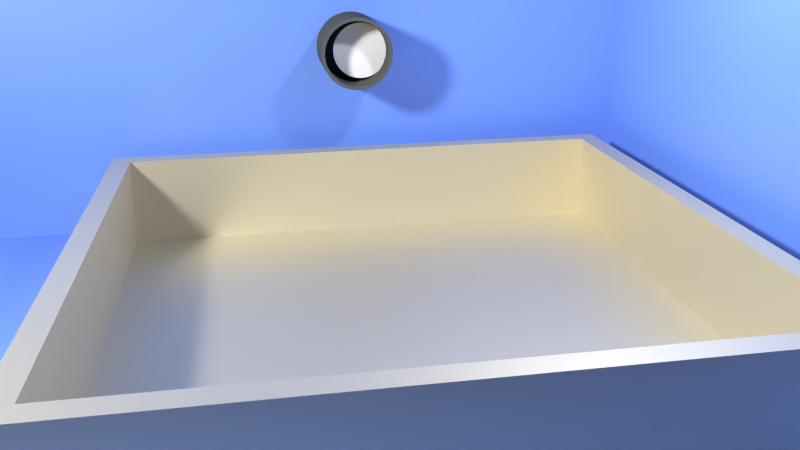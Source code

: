 # Source: fluid_simulation.blend  (saved by Blender 2.80.75; exported with 4.5.12 LTS)
import bpy
from mathutils import Matrix  # noqa: F401  (used for matrix-valued properties, if any)

bpy.ops.wm.read_factory_settings(use_empty=True)
scene = bpy.context.scene
scene.name = 'Scene'

# ---- collections
col_collection_1 = bpy.data.collections.new('Collection 1'); scene.collection.children.link(col_collection_1)

# ---- materials (node trees are filled in below, after node groups)
mat_material_004 = bpy.data.materials.new('Material.004')
mat_material_004.alpha_threshold = 0.0
mat_material_004.use_transparent_shadow = False
mat_material_004.diffuse_color = (0.1463, 0.2792, 0.8, 1.0)
mat_material_004.roughness = 0.5
mat_material_001 = bpy.data.materials.new('Material.001')
mat_material_001.alpha_threshold = 0.0
mat_material_001.use_transparent_shadow = False
mat_material_001.diffuse_color = (0.08659, 0.09463, 0.09211, 1.0)
mat_material_001.roughness = 0.5
mat_material = bpy.data.materials.new('Material')
mat_material.alpha_threshold = 0.0
mat_material.use_transparent_shadow = False
mat_material.diffuse_color = (0.1574, 0.1574, 0.1574, 1.0)
mat_material.roughness = 0.5
mat_material.line_color = (0.0, 0.0, 0.0, 1.0)
mat_material_003 = bpy.data.materials.new('Material.003')
mat_material_003.alpha_threshold = 0.0
mat_material_003.use_transparent_shadow = False
mat_material_003.roughness = 0.5

# ---- material node trees
mat_material_004.use_nodes = True; mat_material_004.node_tree.nodes.clear()
_N = mat_material_004.node_tree.nodes; _L = mat_material_004.node_tree.links
n0 = _N.new('ShaderNodeOutputMaterial'); n0.name = 'Material Output'; n0.location = (300, 300)
n1 = _N.new('ShaderNodeBsdfPrincipled'); n1.name = 'Principled BSDF'; n1.location = (10, 300)
n1.distribution = 'GGX'
n1.subsurface_method = 'BURLEY'
n1.inputs[0].default_value = (0.1463, 0.2792, 0.8, 1.0)
n1.inputs[3].default_value = 1.45
n1.inputs[27].default_value = (0.0, 0.0, 0.0, 1.0)
n1.inputs[28].default_value = 1.0
_L.new(n1.outputs[0], n0.inputs[0])
n0.is_active_output = True
mat_material.use_nodes = True; mat_material.node_tree.nodes.clear()
_N = mat_material.node_tree.nodes; _L = mat_material.node_tree.links
n0 = _N.new('ShaderNodeOutputMaterial'); n0.name = 'Material Output'; n0.location = (300, 300)
n1 = _N.new('ShaderNodeBsdfPrincipled'); n1.name = 'Principled BSDF'; n1.location = (10, 300)
n1.distribution = 'GGX'
n1.subsurface_method = 'BURLEY'
n1.inputs[0].default_value = (0.7498, 0.6862, 0.5149, 1.0)
n1.inputs[1].default_value = 0.8515
n1.inputs[2].default_value = 0.5396
n1.inputs[3].default_value = 1.45
n1.inputs[13].default_value = 0.4703
n1.inputs[27].default_value = (0.0, 0.0, 0.0, 1.0)
n1.inputs[28].default_value = 1.0
_L.new(n1.outputs[0], n0.inputs[0])
n0.is_active_output = True
mat_material_003.use_nodes = True; mat_material_003.node_tree.nodes.clear()
_N = mat_material_003.node_tree.nodes; _L = mat_material_003.node_tree.links
n0 = _N.new('ShaderNodeBsdfPrincipled'); n0.name = 'Principled BSDF'; n0.location = (-249, 513)
n0.distribution = 'GGX'
n0.subsurface_method = 'BURLEY'
n0.inputs[0].default_value = (0.5752, 0.6502, 0.8, 1.0)
n0.inputs[3].default_value = 1.45
n0.inputs[15].default_value = 0.2475
n0.inputs[18].default_value = 0.6634
n0.inputs[27].default_value = (0.0, 0.0, 0.0, 1.0)
n0.inputs[28].default_value = 1.0
n1 = _N.new('ShaderNodeOutputMaterial'); n1.name = 'Material Output'; n1.location = (478, 360)
n2 = _N.new('ShaderNodeBsdfGlass'); n2.name = 'Glass BSDF'; n2.location = (7, 156)
n2.distribution = 'BECKMANN'
n2.inputs[0].default_value = (0.8952, 0.9527, 1.0, 1.0)
n2.inputs[2].default_value = 1.45
n3 = _N.new('ShaderNodeMixShader'); n3.name = 'Mix Shader'; n3.location = (258, 328)
n3.inputs[0].default_value = 1.0
_L.new(n0.outputs[0], n3.inputs[1])
_L.new(n3.outputs[0], n1.inputs[0])
_L.new(n2.outputs[0], n3.inputs[2])
n1.is_active_output = True

# ---- world
world_world = bpy.data.worlds.new('World'); scene.world = world_world
world_world.color = (0.05088, 0.05088, 0.05088)
world_world.use_sun_shadow = False
world_world.sun_shadow_jitter_overblur = 0.0
world_world.cycles.sampling_method = 'MANUAL'
world_world.cycles.sample_map_resolution = 256

# ---- cameras
cam_camera = bpy.data.cameras.new('Camera')
cam_camera.clip_end = 100.0
cam_camera.lens = 35.0
cam_camera.sensor_width = 32.0
cam_camera.sensor_height = 18.0
cam_camera.ortho_scale = 7.314
cam_camera.dof.focus_distance = 0.0
cam_camera.dof.aperture_fstop = 128.0

# ---- lights
light_area = bpy.data.lights.new('Area', 'AREA')
light_area.transmission_factor = 0.0
light_area.energy = 695.4
light_area.shadow_soft_size = 1.0
light_area.shadow_maximum_resolution = 0.006
light_area.use_absolute_resolution = True
light_area.size = 1.0
light_area.size_y = 1.0
light_area_001 = bpy.data.lights.new('Area.001', 'AREA')
light_area_001.transmission_factor = 0.0
light_area_001.energy = 4441.0
light_area_001.shadow_soft_size = 2.122
light_area_001.shadow_maximum_resolution = 0.006
light_area_001.use_absolute_resolution = True
light_area_001.size = 2.122
light_area_001.size_y = 1.0

# ---- meshes
me_cube_002 = bpy.data.meshes.new('Cube.002')
me_cube_002.from_pydata([(-0.6457, -1.0, -0.01595), (-0.6457, -1.0, 1.984), (-0.6457, 1.0, -0.01595), (-0.6457, 1.0, 1.984), (1.354, -1.0, -0.01595), (1.354, -1.0, 1.984), (1.354, 1.0, -0.01595)], [], [(1, 3, 2, 0), (5, 1, 0, 4), (0, 2, 6, 4)])
me_cube_002.materials.append(mat_material_004)
me_cube_002.use_remesh_preserve_volume = False
me_cube_002.use_remesh_preserve_attributes = False
me_cube_002.use_mirror_vertex_groups = False
me_cube_002.update()
me_cylinder = bpy.data.meshes.new('Cylinder')
me_cylinder.from_pydata([(0.0, 1.0, -1.0), (0.0, 1.0, 1.0), (0.1951, 0.9808, -1.0), (0.1951, 0.9808, 1.0), (0.3827, 0.9239, -1.0), (0.3827, 0.9239, 1.0), (0.5556, 0.8315, -1.0), (0.5556, 0.8315, 1.0), (0.7071, 0.7071, -1.0), (0.7071, 0.7071, 1.0), (0.8315, 0.5556, -1.0), (0.8315, 0.5556, 1.0), (0.9239, 0.3827, -1.0), (0.9239, 0.3827, 1.0), (0.9808, 0.1951, -1.0), (0.9808, 0.1951, 1.0), (1.0, 7.55e-08, -1.0), (1.0, 7.55e-08, 1.0), (0.9808, -0.1951, -1.0), (0.9808, -0.1951, 1.0), (0.9239, -0.3827, -1.0), (0.9239, -0.3827, 1.0), (0.8315, -0.5556, -1.0), (0.8315, -0.5556, 1.0), (0.7071, -0.7071, -1.0), (0.7071, -0.7071, 1.0), (0.5556, -0.8315, -1.0), (0.5556, -0.8315, 1.0), (0.3827, -0.9239, -1.0), (0.3827, -0.9239, 1.0), (0.1951, -0.9808, -1.0), (0.1951, -0.9808, 1.0), (-3.258e-07, -1.0, -1.0), (-3.258e-07, -1.0, 1.0), (-0.1951, -0.9808, -1.0), (-0.1951, -0.9808, 1.0), (-0.3827, -0.9239, -1.0), (-0.3827, -0.9239, 1.0), (-0.5556, -0.8315, -1.0), (-0.5556, -0.8315, 1.0), (-0.7071, -0.7071, -1.0), (-0.7071, -0.7071, 1.0), (-0.8315, -0.5556, -1.0), (-0.8315, -0.5556, 1.0), (-0.9239, -0.3827, -1.0), (-0.9239, -0.3827, 1.0), (-0.9808, -0.1951, -1.0), (-0.9808, -0.1951, 1.0), (-1.0, 9.656e-07, -1.0), (-1.0, 9.656e-07, 1.0), (-0.9808, 0.1951, -1.0), (-0.9808, 0.1951, 1.0), (-0.9239, 0.3827, -1.0), (-0.9239, 0.3827, 1.0), (-0.8315, 0.5556, -1.0), (-0.8315, 0.5556, 1.0), (-0.7071, 0.7071, -1.0), (-0.7071, 0.7071, 1.0), (-0.5556, 0.8315, -1.0), (-0.5556, 0.8315, 1.0), (-0.3827, 0.9239, -1.0), (-0.3827, 0.9239, 1.0), (-0.1951, 0.9808, -1.0), (-0.1951, 0.9808, 1.0), (0.0, 0.9041, -1.0), (0.0, 0.9041, 1.0), (0.1764, 0.8867, -1.0), (0.1764, 0.8867, 1.0), (0.346, 0.8353, -1.0), (0.346, 0.8353, 1.0), (0.5023, 0.7517, -1.0), (0.5023, 0.7517, 1.0), (0.6393, 0.6393, -1.0), (0.6393, 0.6393, 1.0), (0.7517, 0.5023, -1.0), (0.7517, 0.5023, 1.0), (0.8353, 0.346, -1.0), (0.8353, 0.346, 1.0), (0.8867, 0.1764, -1.0), (0.8867, 0.1764, 1.0), (0.9041, 7.55e-08, -1.0), (0.9041, 7.55e-08, 1.0), (0.8867, -0.1764, -1.0), (0.8867, -0.1764, 1.0), (0.8353, -0.346, -1.0), (0.8353, -0.346, 1.0), (0.7517, -0.5023, -1.0), (0.7517, -0.5023, 1.0), (0.6393, -0.6393, -1.0), (0.6393, -0.6393, 1.0), (0.5023, -0.7517, -1.0), (0.5023, -0.7517, 1.0), (0.346, -0.8353, -1.0), (0.346, -0.8353, 1.0), (0.1764, -0.8867, -1.0), (0.1764, -0.8867, 1.0), (-3.258e-07, -0.9041, -1.0), (-3.258e-07, -0.9041, 1.0), (-0.1764, -0.8867, -1.0), (-0.1764, -0.8867, 1.0), (-0.346, -0.8353, -1.0), (-0.346, -0.8353, 1.0), (-0.5023, -0.7517, -1.0), (-0.5023, -0.7517, 1.0), (-0.6393, -0.6393, -1.0), (-0.6393, -0.6393, 1.0), (-0.7517, -0.5023, -1.0), (-0.7517, -0.5023, 1.0), (-0.8353, -0.346, -1.0), (-0.8353, -0.346, 1.0), (-0.8867, -0.1764, -1.0), (-0.8867, -0.1764, 1.0), (-0.9041, 9.656e-07, -1.0), (-0.9041, 9.656e-07, 1.0), (-0.8867, 0.1764, -1.0), (-0.8867, 0.1764, 1.0), (-0.8353, 0.346, -1.0), (-0.8353, 0.346, 1.0), (-0.7517, 0.5023, -1.0), (-0.7517, 0.5023, 1.0), (-0.6393, 0.6393, -1.0), (-0.6393, 0.6393, 1.0), (-0.5023, 0.7517, -1.0), (-0.5023, 0.7517, 1.0), (-0.346, 0.8353, -1.0), (-0.346, 0.8353, 1.0), (-0.1764, 0.8867, -1.0), (-0.1764, 0.8867, 1.0)], [], [(0, 1, 3, 2), (2, 3, 5, 4), (4, 5, 7, 6), (6, 7, 9, 8), (8, 9, 11, 10), (10, 11, 13, 12), (12, 13, 15, 14), (14, 15, 17, 16), (16, 17, 19, 18), (18, 19, 21, 20), (20, 21, 23, 22), (22, 23, 25, 24), (24, 25, 27, 26), (26, 27, 29, 28), (28, 29, 31, 30), (30, 31, 33, 32), (32, 33, 35, 34), (34, 35, 37, 36), (36, 37, 39, 38), (38, 39, 41, 40), (40, 41, 43, 42), (42, 43, 45, 44), (44, 45, 47, 46), (46, 47, 49, 48), (48, 49, 51, 50), (50, 51, 53, 52), (52, 53, 55, 54), (54, 55, 57, 56), (56, 57, 59, 58), (58, 59, 61, 60), (62, 63, 1, 0), (60, 61, 63, 62), (66, 67, 65, 64), (68, 69, 67, 66), (70, 71, 69, 68), (72, 73, 71, 70), (74, 75, 73, 72), (76, 77, 75, 74), (78, 79, 77, 76), (80, 81, 79, 78), (82, 83, 81, 80), (84, 85, 83, 82), (86, 87, 85, 84), (88, 89, 87, 86), (90, 91, 89, 88), (92, 93, 91, 90), (94, 95, 93, 92), (96, 97, 95, 94), (98, 99, 97, 96), (100, 101, 99, 98), (102, 103, 101, 100), (104, 105, 103, 102), (106, 107, 105, 104), (108, 109, 107, 106), (110, 111, 109, 108), (112, 113, 111, 110), (114, 115, 113, 112), (116, 117, 115, 114), (118, 119, 117, 116), (120, 121, 119, 118), (122, 123, 121, 120), (124, 125, 123, 122), (64, 65, 127, 126), (126, 127, 125, 124), (0, 2, 66, 64), (3, 1, 65, 67), (2, 4, 68, 66), (5, 3, 67, 69), (4, 6, 70, 68), (7, 5, 69, 71), (6, 8, 72, 70), (9, 7, 71, 73), (8, 10, 74, 72), (11, 9, 73, 75), (10, 12, 76, 74), (13, 11, 75, 77), (12, 14, 78, 76), (15, 13, 77, 79), (14, 16, 80, 78), (17, 15, 79, 81), (16, 18, 82, 80), (19, 17, 81, 83), (18, 20, 84, 82), (21, 19, 83, 85), (20, 22, 86, 84), (23, 21, 85, 87), (22, 24, 88, 86), (25, 23, 87, 89), (24, 26, 90, 88), (27, 25, 89, 91), (26, 28, 92, 90), (29, 27, 91, 93), (28, 30, 94, 92), (31, 29, 93, 95), (30, 32, 96, 94), (33, 31, 95, 97), (32, 34, 98, 96), (35, 33, 97, 99), (34, 36, 100, 98), (37, 35, 99, 101), (36, 38, 102, 100), (39, 37, 101, 103), (38, 40, 104, 102), (41, 39, 103, 105), (40, 42, 106, 104), (43, 41, 105, 107), (42, 44, 108, 106), (45, 43, 107, 109), (44, 46, 110, 108), (47, 45, 109, 111), (46, 48, 112, 110), (49, 47, 111, 113), (48, 50, 114, 112), (51, 49, 113, 115), (50, 52, 116, 114), (53, 51, 115, 117), (52, 54, 118, 116), (55, 53, 117, 119), (54, 56, 120, 118), (57, 55, 119, 121), (56, 58, 122, 120), (59, 57, 121, 123), (58, 60, 124, 122), (61, 59, 123, 125), (60, 62, 126, 124), (63, 61, 125, 127), (62, 0, 64, 126), (1, 63, 127, 65)])
me_cylinder.materials.append(mat_material_001)
me_cylinder.use_remesh_preserve_volume = False
me_cylinder.use_remesh_preserve_attributes = False
me_cylinder.use_mirror_vertex_groups = False
me_cylinder.update()
me_circle = bpy.data.meshes.new('Circle')
me_circle.from_pydata([(0.0, 1.0, 0.0), (-0.1951, 0.9808, 0.0), (-0.3827, 0.9239, 0.0), (-0.5556, 0.8315, 0.0), (-0.7071, 0.7071, 0.0), (-0.8315, 0.5556, 0.0), (-0.9239, 0.3827, 0.0), (-0.9808, 0.1951, 0.0), (-1.0, 7.55e-08, 0.0), (-0.9808, -0.1951, 0.0), (-0.9239, -0.3827, 0.0), (-0.8315, -0.5556, 0.0), (-0.7071, -0.7071, 0.0), (-0.5556, -0.8315, 0.0), (-0.3827, -0.9239, 0.0), (-0.1951, -0.9808, 0.0), (3.258e-07, -1.0, 0.0), (0.1951, -0.9808, 0.0), (0.3827, -0.9239, 0.0), (0.5556, -0.8315, 0.0), (0.7071, -0.7071, 0.0), (0.8315, -0.5556, 0.0), (0.9239, -0.3827, 0.0), (0.9808, -0.1951, 0.0), (1.0, 9.656e-07, 0.0), (0.9808, 0.1951, 0.0), (0.9239, 0.3827, 0.0), (0.8315, 0.5556, 0.0), (0.7071, 0.7071, 0.0), (0.5556, 0.8315, 0.0), (0.3827, 0.9239, 0.0), (0.1951, 0.9808, 0.0)], [], [(1, 2, 3, 4, 5, 6, 7, 8, 9, 10, 11, 12, 13, 14, 15, 16, 17, 18, 19, 20, 21, 22, 23, 24, 25, 26, 27, 28, 29, 30, 31, 0)])
me_circle.use_remesh_preserve_volume = False
me_circle.use_remesh_preserve_attributes = False
me_circle.use_mirror_vertex_groups = False
me_circle.update()
me_cube = bpy.data.meshes.new('Cube')
me_cube.from_pydata([(1.0, 1.0, -1.0), (1.0, -1.0, -1.0), (-1.0, -1.0, -1.0), (-1.0, 1.0, -1.0), (1.0, 1.0, 1.0), (1.0, -1.0, 1.0), (-1.0, -1.0, 1.0), (-1.0, 1.0, 1.0)], [], [(0, 1, 2, 3), (0, 4, 5, 1), (1, 5, 6, 2), (2, 6, 7, 3), (4, 0, 3, 7)])
me_cube.materials.append(mat_material)
me_cube.use_remesh_preserve_volume = False
me_cube.use_remesh_preserve_attributes = False
me_cube.use_mirror_vertex_groups = False
me_cube.update()
me_cube_001 = bpy.data.meshes.new('Cube.001')
me_cube_001.from_pydata([(-1.0, -1.0, -1.0), (-1.0, -1.0, 1.0), (-1.0, 1.0, -1.0), (-1.0, 1.0, 1.0), (1.0, -1.0, -1.0), (1.0, -1.0, 1.0), (1.0, 1.0, -1.0), (1.0, 1.0, 1.0)], [], [(1, 3, 2, 0), (3, 7, 6, 2), (7, 5, 4, 6), (5, 1, 0, 4), (0, 2, 6, 4), (5, 7, 3, 1)])
me_cube_001.polygons.foreach_set('use_smooth', [True] * 6)
me_cube_001.materials.append(mat_material_003)
me_cube_001.use_remesh_preserve_volume = False
me_cube_001.use_remesh_preserve_attributes = False
me_cube_001.use_mirror_vertex_groups = False
me_cube_001.update()

# ---- objects
ob_area = bpy.data.objects.new('Area', light_area)
ob_area_001 = bpy.data.objects.new('Area.001', light_area_001)
ob_cube_002 = bpy.data.objects.new('Cube.002', me_cube_002)
ob_cylinder = bpy.data.objects.new('Cylinder', me_cylinder)
ob_circle = bpy.data.objects.new('Circle', me_circle)
ob_cube = bpy.data.objects.new('Cube', me_cube)
ob_cube_001 = bpy.data.objects.new('Cube.001', me_cube_001)
ob_camera = bpy.data.objects.new('Camera', cam_camera)

# ---- transforms, parenting, visibility, modifiers, constraints
ob_area.location = (-3.795, 0.8301, 10.74)
ob_area.lineart.crease_threshold = 0.0
ob_area_001.location = (12.7, 6.158, 10.74)
ob_area_001.rotation_euler = (-0.9503, -1.293, -1.711)
ob_area_001.lineart.crease_threshold = 0.0
ob_cube_002.location = (-1.193, 1.731, 0.182)
ob_cube_002.scale = (8.227, 8.227, 8.227)
ob_cube_002.lineart.crease_threshold = 0.0
ob_cylinder.location = (0.1402, -5.869, 4.332)
ob_cylinder.rotation_euler = (1.571, -0.0, 0.0)
ob_cylinder.scale = (0.8062, 0.8062, 0.8062)
ob_cylinder.lineart.crease_threshold = 0.0
ob_circle.location = (0.0, -5.64, 4.333)
ob_circle.rotation_euler = (1.571, -0.0, 0.0)
ob_circle.scale = (0.632, 0.632, 0.632)
ob_circle.lineart.crease_threshold = 0.0
_m = ob_circle.modifiers.new('Fluid', 'FLUID')
_m.fluid_type = 'FLOW'
ob_cube.location = (0.0, 0.0, 1.061)
ob_cube.scale = (5.754, 5.754, 1.0)
ob_cube.lock_rotations_4d = False
ob_cube.empty_display_type = 'ARROWS'
ob_cube.lineart.crease_threshold = 0.0
_m = ob_cube.modifiers.new('Fluid', 'FLUID')
_m.fluid_type = 'EFFECTOR'
_m = ob_cube.modifiers.new('Solidify', 'SOLIDIFY')
_m.thickness = 0.103
_m.nonmanifold_thickness_mode = 'FIXED'
_m.nonmanifold_merge_threshold = 0.0003
ob_cube_001.location = (0.0, 0.0, 2.057)
ob_cube_001.scale = (5.902, 5.902, 3.733)
ob_cube_001.display_type = 'SOLID'
ob_cube_001.lineart.crease_threshold = 0.0
_m = ob_cube_001.modifiers.new('Fluid', 'FLUID')
_m.fluid_type = 'DOMAIN'
_m = ob_cube_001.modifiers.new('Subsurf', 'SUBSURF')
_m.uv_smooth = 'PRESERVE_CORNERS'
_m.quality = 2
_m.show_only_control_edges = False
ob_camera.location = (2.444, 14.55, 7.123)
ob_camera.rotation_euler = (1.237, 0.01133, 2.975)
ob_camera.lock_rotations_4d = False
ob_camera.empty_display_type = 'ARROWS'
ob_camera.color = (0.0, 0.0, 0.0, 0.0)
ob_camera.display_type = 'WIRE'
ob_camera.lineart.crease_threshold = 0.0

# ---- collection membership
scene.collection.objects.link(ob_area)
scene.collection.objects.link(ob_area_001)
col_collection_1.objects.link(ob_cube_002)
col_collection_1.objects.link(ob_cylinder)
col_collection_1.objects.link(ob_circle)
col_collection_1.objects.link(ob_cube)
col_collection_1.objects.link(ob_cube_001)
col_collection_1.objects.link(ob_camera)

# ---- scene / render settings (as saved in the file)
scene.camera = ob_camera
scene.frame_start = 1; scene.frame_end = 165; scene.frame_set(95)
scene.render.engine = 'BLENDER_EEVEE_NEXT'
scene.render.image_settings.file_format = 'FFMPEG'
scene.render.image_settings.color_mode = 'RGB'
scene.render.resolution_percentage = 50
scene.render.dither_intensity = 0.0
scene.cycles.use_denoising = False
scene.cycles.samples = 10
scene.cycles.sampling_pattern = 'TABULATED_SOBOL'
scene.cycles.light_sampling_threshold = 0.0
scene.cycles.use_adaptive_sampling = False
scene.cycles.use_light_tree = False
scene.cycles.blur_glossy = 0.0
scene.cycles.pixel_filter_type = 'GAUSSIAN'
scene.cycles.sample_clamp_indirect = 0.0
scene.view_settings.view_transform = 'Standard'
bpy.context.view_layer.update()
